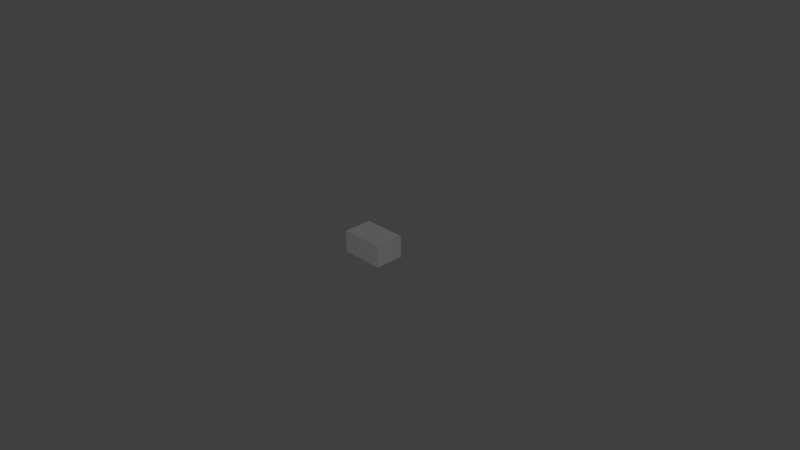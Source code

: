 # Source: Box.blend  (saved by Blender 2.76.0; exported with 4.5.12 LTS)
import bpy
from mathutils import Matrix  # noqa: F401  (used for matrix-valued properties, if any)

bpy.ops.wm.read_factory_settings(use_empty=True)
scene = bpy.context.scene
scene.name = 'Scene'

# ---- collections
col_collection_1 = bpy.data.collections.new('Collection 1'); scene.collection.children.link(col_collection_1)

# ---- materials (node trees are filled in below, after node groups)
mat_cardboard = bpy.data.materials.new('Cardboard')
mat_cardboard.alpha_threshold = 0.0
mat_cardboard.use_transparent_shadow = False
mat_cardboard.roughness = 0.5
mat_cardboard.line_color = (0.0, 0.0, 0.0, 1.0)

# ---- material node trees

# ---- world
world_world = bpy.data.worlds.new('World'); scene.world = world_world
world_world.color = (0.05088, 0.05088, 0.05088)
world_world.use_sun_shadow = False
world_world.sun_shadow_jitter_overblur = 0.0
world_world.cycles.sampling_method = 'MANUAL'
world_world.cycles.sample_map_resolution = 256

# ---- cameras
cam_camera = bpy.data.cameras.new('Camera')
cam_camera.clip_end = 100.0
cam_camera.lens = 35.0
cam_camera.sensor_width = 32.0
cam_camera.sensor_height = 18.0
cam_camera.ortho_scale = 7.314
cam_camera.dof.focus_distance = 0.0
cam_camera.dof.aperture_fstop = 128.0

# ---- lights
light_lamp_003 = bpy.data.lights.new('Lamp.003', 'POINT')
light_lamp_003.transmission_factor = 0.0
light_lamp_003.cutoff_distance = 30.0
light_lamp_003.energy = 100.0
light_lamp_003.shadow_buffer_clip_start = 1.001
light_lamp_003.shadow_soft_size = 0.1
light_lamp_003.shadow_maximum_resolution = 0.006
light_lamp_003.use_absolute_resolution = True
light_lamp_003.cycles.use_multiple_importance_sampling = False
light_lamp_002 = bpy.data.lights.new('Lamp.002', 'POINT')
light_lamp_002.transmission_factor = 0.0
light_lamp_002.cutoff_distance = 30.0
light_lamp_002.energy = 100.0
light_lamp_002.shadow_buffer_clip_start = 1.001
light_lamp_002.shadow_soft_size = 0.1
light_lamp_002.shadow_maximum_resolution = 0.006
light_lamp_002.use_absolute_resolution = True
light_lamp_002.cycles.use_multiple_importance_sampling = False
light_lamp_001 = bpy.data.lights.new('Lamp.001', 'POINT')
light_lamp_001.transmission_factor = 0.0
light_lamp_001.cutoff_distance = 30.0
light_lamp_001.energy = 100.0
light_lamp_001.shadow_buffer_clip_start = 1.001
light_lamp_001.shadow_soft_size = 0.1
light_lamp_001.shadow_maximum_resolution = 0.006
light_lamp_001.use_absolute_resolution = True
light_lamp_001.cycles.use_multiple_importance_sampling = False
light_lamp = bpy.data.lights.new('Lamp', 'POINT')
light_lamp.transmission_factor = 0.0
light_lamp.cutoff_distance = 30.0
light_lamp.energy = 100.0
light_lamp.shadow_buffer_clip_start = 1.001
light_lamp.shadow_soft_size = 0.1
light_lamp.shadow_maximum_resolution = 0.006
light_lamp.use_absolute_resolution = True
light_lamp.cycles.use_multiple_importance_sampling = False

# ---- meshes
me_cube = bpy.data.meshes.new('Cube')
me_cube.from_pydata([(0.3, 0.2, 1.49e-08), (0.3, -0.2, 1.49e-08), (-0.3, -0.2, 1.49e-08), (-0.3, 0.2, 1.49e-08), (0.3, 0.2, 0.3), (0.3, -0.2, 0.3), (-0.3, -0.2, 0.3), (-0.3, 0.2, 0.3)], [], [(0, 1, 2, 3), (4, 7, 6, 5), (0, 4, 5, 1), (1, 5, 6, 2), (2, 6, 7, 3), (4, 0, 3, 7)])
_uv = me_cube.uv_layers.new(name='UVMap')
_uv.uv.foreach_set('vector', [0.999, 0.2492, 0.9991, 0.7509, 0.5001, 0.7509, 0.4998, 0.2492, 0.5001, 0.7512, 0.0009009, 0.7508, 0.001156, 0.2487, 0.5001, 0.2489, 0.9992, 0.7513, 0.9992, 0.999, 0.4995, 0.9991, 0.5006, 0.7507, 0.5002, 0.0009321, 0.4999, 0.2492, 0.0008705, 0.2492, 0.00095, 0.0009496, 0.0008988, 0.9996, 0.0005792, 0.7506, 0.5004, 0.751, 0.5004, 0.9992, 0.4999, 0.249, 0.5, 0.000766, 0.9993, 0.0005901, 0.9992, 0.2493])
me_cube.materials.append(mat_cardboard)
me_cube.use_remesh_preserve_volume = False
me_cube.use_remesh_preserve_attributes = False
me_cube.use_mirror_vertex_groups = False
me_cube.update()

# ---- objects
ob_lamp_003 = bpy.data.objects.new('Lamp.003', light_lamp_003)
ob_lamp_002 = bpy.data.objects.new('Lamp.002', light_lamp_002)
ob_lamp_001 = bpy.data.objects.new('Lamp.001', light_lamp_001)
ob_box = bpy.data.objects.new('box', me_cube)
ob_lamp = bpy.data.objects.new('Lamp', light_lamp)
ob_camera = bpy.data.objects.new('Camera', cam_camera)

# ---- transforms, parenting, visibility, modifiers, constraints
ob_lamp_003.location = (4.076, -2.995, -3.096)
ob_lamp_003.rotation_euler = (0.6503, 0.05522, 1.866)
ob_lamp_003.lock_rotations_4d = False
ob_lamp_003.empty_display_type = 'ARROWS'
ob_lamp_003.color = (0.0, 0.0, 0.0, 0.0)
ob_lamp_003.lineart.crease_threshold = 0.0
ob_lamp_002.location = (-3.924, 3.005, -3.096)
ob_lamp_002.rotation_euler = (0.6503, 0.05522, 1.866)
ob_lamp_002.lock_rotations_4d = False
ob_lamp_002.empty_display_type = 'ARROWS'
ob_lamp_002.color = (0.0, 0.0, 0.0, 0.0)
ob_lamp_002.lineart.crease_threshold = 0.0
ob_lamp_001.location = (-3.924, -2.995, 5.904)
ob_lamp_001.rotation_euler = (0.6503, 0.05522, 1.866)
ob_lamp_001.lock_rotations_4d = False
ob_lamp_001.empty_display_type = 'ARROWS'
ob_lamp_001.color = (0.0, 0.0, 0.0, 0.0)
ob_lamp_001.lineart.crease_threshold = 0.0
ob_box.location = (0.0, 0.0, 0.0)
ob_box.lock_rotations_4d = False
ob_box.empty_display_type = 'ARROWS'
ob_box.lineart.crease_threshold = 0.0
ob_lamp.location = (3.076, 3.005, 5.904)
ob_lamp.rotation_euler = (0.6503, 0.05522, 1.866)
ob_lamp.lock_rotations_4d = False
ob_lamp.empty_display_type = 'ARROWS'
ob_lamp.color = (0.0, 0.0, 0.0, 0.0)
ob_lamp.lineart.crease_threshold = 0.0
ob_camera.location = (7.481, -6.508, 5.344)
ob_camera.rotation_euler = (1.109, 0.01082, 0.8149)
ob_camera.lock_rotations_4d = False
ob_camera.empty_display_type = 'ARROWS'
ob_camera.color = (0.0, 0.0, 0.0, 0.0)
ob_camera.display_type = 'WIRE'
ob_camera.lineart.crease_threshold = 0.0

# ---- collection membership
col_collection_1.objects.link(ob_lamp_003)
col_collection_1.objects.link(ob_lamp_002)
col_collection_1.objects.link(ob_lamp_001)
col_collection_1.objects.link(ob_box)
col_collection_1.objects.link(ob_lamp)
col_collection_1.objects.link(ob_camera)

# ---- scene / render settings (as saved in the file)
scene.camera = ob_camera
scene.frame_start = 1; scene.frame_end = 250; scene.frame_set(1)
scene.render.engine = 'BLENDER_EEVEE_NEXT'
scene.render.image_settings.color_mode = 'RGB'
scene.render.image_settings.compression = 100
scene.render.resolution_percentage = 50
scene.render.dither_intensity = 0.0
scene.cycles.use_denoising = False
scene.cycles.samples = 10
scene.cycles.sampling_pattern = 'TABULATED_SOBOL'
scene.cycles.light_sampling_threshold = 0.0
scene.cycles.use_adaptive_sampling = False
scene.cycles.use_light_tree = False
scene.cycles.blur_glossy = 0.0
scene.cycles.pixel_filter_type = 'GAUSSIAN'
scene.cycles.sample_clamp_indirect = 0.0
scene.view_settings.view_transform = 'Standard'
bpy.context.view_layer.update()

